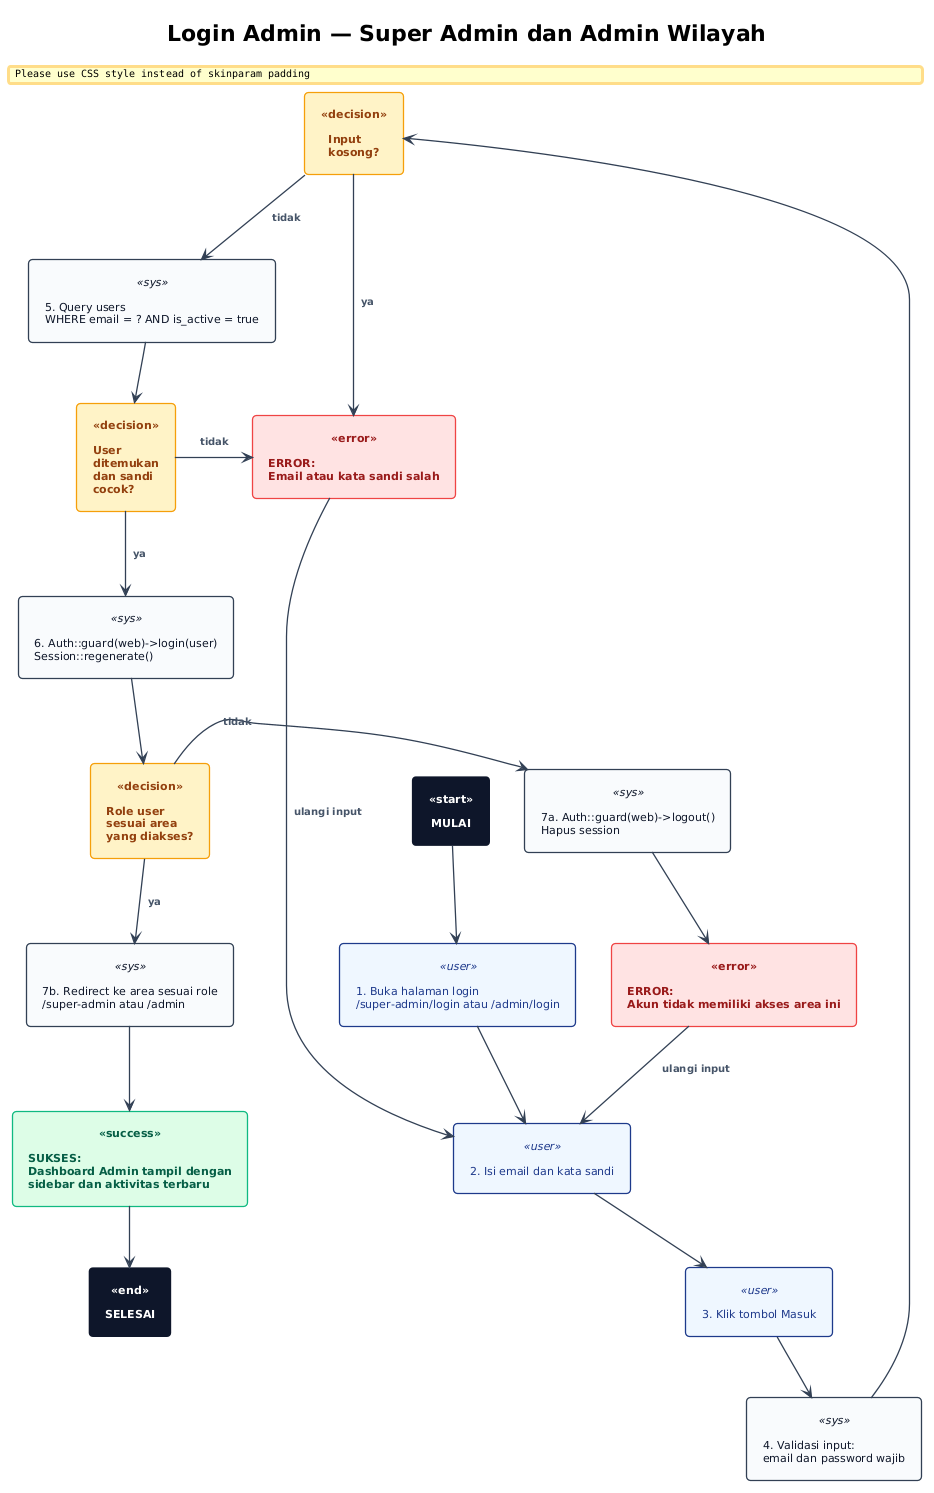

The diagram above was rendered by PlantUML. Its source (embedded in the PNG):
@startuml 01-login-admin
!theme plain
title Login Admin — Super Admin dan Admin Wilayah

' ── Skinparam ────────────────────────────────────────────────
skinparam DefaultFontName "Inter"
skinparam DefaultFontSize 11
skinparam Padding 6
skinparam RoundCorner 8
skinparam Shadowing false
skinparam ArrowColor #334155
skinparam ArrowThickness 1.3
skinparam ArrowFontColor #475569
skinparam ArrowFontSize 10
skinparam ArrowFontStyle bold

skinparam rectangle {
  BackgroundColor #FFFFFF
  BorderColor #334155
  BorderThickness 1.3
  FontColor #0F172A
}

' ── Node types via stereotype ────────────────────────────────
skinparam rectangle<<start>> {
  BackgroundColor #0F172A
  BorderColor #0F172A
  FontColor #FFFFFF
  FontStyle bold
}
skinparam rectangle<<end>> {
  BackgroundColor #0F172A
  BorderColor #0F172A
  FontColor #FFFFFF
  FontStyle bold
}
skinparam rectangle<<user>> {
  BackgroundColor #EFF6FF
  BorderColor #1E3A8A
  FontColor #1E3A8A
}
skinparam rectangle<<sys>> {
  BackgroundColor #F8FAFC
  BorderColor #334155
  FontColor #0F172A
}
skinparam rectangle<<decision>> {
  BackgroundColor #FEF3C7
  BorderColor #F59E0B
  FontColor #92400E
  FontStyle bold
}
skinparam rectangle<<error>> {
  BackgroundColor #FEE2E2
  BorderColor #EF4444
  FontColor #991B1B
  FontStyle bold
}
skinparam rectangle<<success>> {
  BackgroundColor #DCFCE7
  BorderColor #10B981
  FontColor #065F46
  FontStyle bold
}

' ── Nodes ────────────────────────────────────────────────────
rectangle "MULAI" as START <<start>>

rectangle "1. Buka halaman login\n/super-admin/login atau /admin/login" as A1 <<user>>
rectangle "2. Isi email dan kata sandi" as A2 <<user>>
rectangle "3. Klik tombol Masuk" as A3 <<user>>

rectangle "4. Validasi input:\nemail dan password wajib" as S1 <<sys>>
rectangle "Input\nkosong?" as D1 <<decision>>

rectangle "5. Query users\nWHERE email = ? AND is_active = true" as S2 <<sys>>
rectangle "User\nditemukan\ndan sandi\ncocok?" as D2 <<decision>>

rectangle "6. Auth::guard(web)->login(user)\nSession::regenerate()" as S3 <<sys>>
rectangle "Role user\nsesuai area\nyang diakses?" as D3 <<decision>>

rectangle "7a. Auth::guard(web)->logout()\nHapus session" as S4 <<sys>>
rectangle "7b. Redirect ke area sesuai role\n/super-admin atau /admin" as S5 <<sys>>

rectangle "ERROR:\nEmail atau kata sandi salah" as E1 <<error>>
rectangle "ERROR:\nAkun tidak memiliki akses area ini" as E2 <<error>>

rectangle "SUKSES:\nDashboard Admin tampil dengan\nsidebar dan aktivitas terbaru" as OK <<success>>

rectangle "SELESAI" as END <<end>>

' ── Flow (top-down) ──────────────────────────────────────────
START -down-> A1
A1 -down-> A2
A2 -down-> A3
A3 -down-> S1
S1 -down-> D1

D1 -right-> E1 : ya
D1 -down-> S2 : tidak

S2 -down-> D2
D2 -right-> E1 : tidak
D2 -down-> S3 : ya

S3 -down-> D3
D3 -right-> S4 : tidak
S4 -down-> E2

D3 -down-> S5 : ya
S5 -down-> OK
OK -down-> END

E1 -down-> A2 : ulangi input
E2 -down-> A2 : ulangi input

@enduml